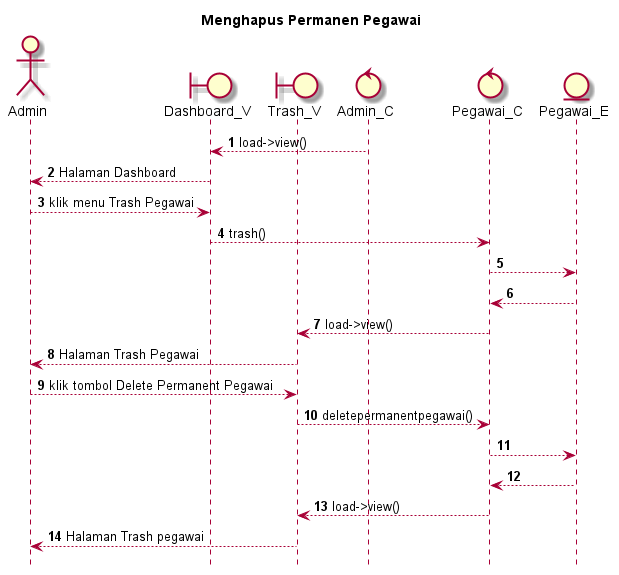

The diagram above was rendered by PlantUML. Its source (embedded in the PNG):
@startuml

autonumber
hide footbox
title Menghapus Permanen Pegawai

Actor Admin
boundary Dashboard_V
boundary Trash_V
control Admin_C
control Pegawai_C
Entity Pegawai_E

Admin_C --> Dashboard_V: load->view()
Dashboard_V --> Admin: Halaman Dashboard
Admin --> Dashboard_V: klik menu Trash Pegawai
Dashboard_V --> Pegawai_C: trash()
Pegawai_C --> Pegawai_E:
    
    Pegawai_E --> Pegawai_C:
    Pegawai_C --> Trash_V: load->view()
    Trash_V --> Admin: Halaman Trash Pegawai

Admin --> Trash_V: klik tombol Delete Permanent Pegawai
Trash_V --> Pegawai_C: deletepermanentpegawai()
Pegawai_C --> Pegawai_E:
   
    Pegawai_E --> Pegawai_C:
    Pegawai_C --> Trash_V: load->view()
    Trash_V --> Admin: Halaman Trash pegawai

@enduml